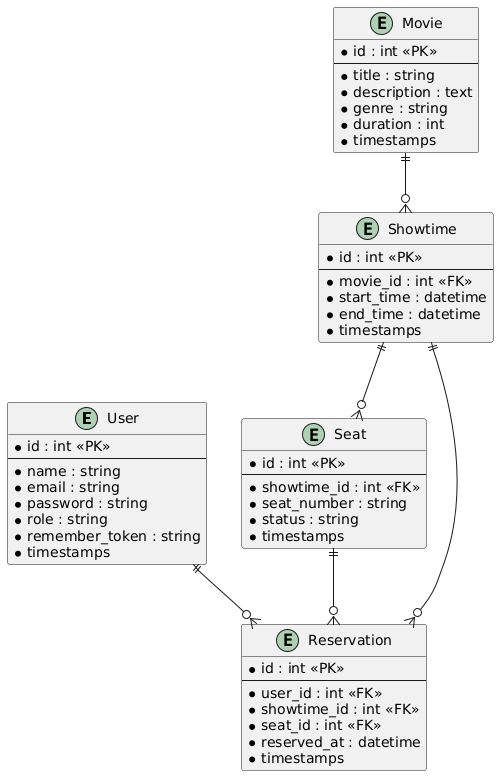

The diagram above was rendered by PlantUML. Its source (embedded in the PNG):
@startuml
entity "User" {
    * id : int <<PK>>
    --
    * name : string
    * email : string
    * password : string
    * role : string
    * remember_token : string
    * timestamps
}

entity "Movie" {
    * id : int <<PK>>
    --
    * title : string
    * description : text
    * genre : string
    * duration : int
    * timestamps
}

entity "Showtime" {
    * id : int <<PK>>
    --
    * movie_id : int <<FK>>
    * start_time : datetime
    * end_time : datetime
    * timestamps
}

entity "Seat" {
    * id : int <<PK>>
    --
    * showtime_id : int <<FK>>
    * seat_number : string
    * status : string
    * timestamps
}

entity "Reservation" {
    * id : int <<PK>>
    --
    * user_id : int <<FK>>
    * showtime_id : int <<FK>>
    * seat_id : int <<FK>>
    * reserved_at : datetime
    * timestamps
}

User ||--o{ Reservation
Movie ||--o{ Showtime
Showtime ||--o{ Seat
Showtime ||--o{ Reservation
Seat ||--o{ Reservation
@enduml